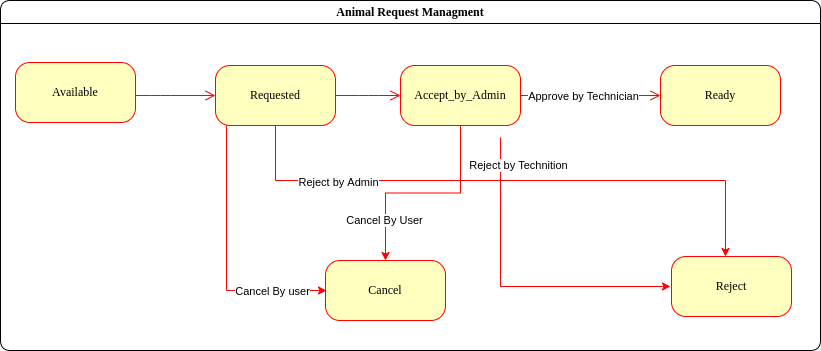

The diagram above was exported from draw.io. Its source (the exported page's mxGraphModel, read from the mxfile embedded in the PNG):
<mxGraphModel dx="957" dy="491" grid="1" gridSize="10" guides="1" tooltips="1" connect="1" arrows="1" fold="1" page="1" pageScale="1" pageWidth="1100" pageHeight="850" background="none" math="0" shadow="0">
  <root>
    <mxCell id="0" />
    <mxCell id="1" parent="0" />
    <mxCell id="2a3bc250acf0617d-7" value="Animal Request Managment" style="swimlane;whiteSpace=wrap;html=1;rounded=1;shadow=0;comic=0;labelBackgroundColor=none;strokeWidth=1;fontFamily=Verdana;fontSize=12;align=center;" parent="1" vertex="1">
      <mxGeometry x="70" y="440" width="820" height="350" as="geometry" />
    </mxCell>
    <mxCell id="3cde6dad864a17aa-10" style="edgeStyle=elbowEdgeStyle;html=1;labelBackgroundColor=none;endArrow=open;endSize=8;strokeColor=#ff0000;fontFamily=Verdana;fontSize=12;align=left;" parent="2a3bc250acf0617d-7" source="382b91b5511bd0f7-8" target="3cde6dad864a17aa-1" edge="1">
      <mxGeometry relative="1" as="geometry" />
    </mxCell>
    <mxCell id="4fmWy8H_k95JqWc6Qwzu-4" style="edgeStyle=orthogonalEdgeStyle;rounded=0;orthogonalLoop=1;jettySize=auto;html=1;strokeColor=#FF0000;" parent="2a3bc250acf0617d-7" source="382b91b5511bd0f7-8" target="4fmWy8H_k95JqWc6Qwzu-1" edge="1">
      <mxGeometry relative="1" as="geometry">
        <Array as="points">
          <mxPoint x="275" y="180" />
          <mxPoint x="725" y="180" />
        </Array>
      </mxGeometry>
    </mxCell>
    <mxCell id="4fmWy8H_k95JqWc6Qwzu-9" value="Reject by Admin" style="edgeLabel;html=1;align=center;verticalAlign=middle;resizable=0;points=[];" parent="4fmWy8H_k95JqWc6Qwzu-4" vertex="1" connectable="0">
      <mxGeometry x="-0.3509" y="-1" relative="1" as="geometry">
        <mxPoint x="-72" as="offset" />
      </mxGeometry>
    </mxCell>
    <mxCell id="382b91b5511bd0f7-8" value="Requested" style="rounded=1;whiteSpace=wrap;html=1;arcSize=24;fillColor=#ffffc0;strokeColor=#ff0000;shadow=0;comic=0;labelBackgroundColor=none;fontFamily=Verdana;fontSize=12;fontColor=#000000;align=center;" parent="2a3bc250acf0617d-7" vertex="1">
      <mxGeometry x="215" y="65" width="120" height="60" as="geometry" />
    </mxCell>
    <mxCell id="3cde6dad864a17aa-9" style="edgeStyle=elbowEdgeStyle;html=1;labelBackgroundColor=none;endArrow=open;endSize=8;strokeColor=#ff0000;fontFamily=Verdana;fontSize=12;align=left;" parent="2a3bc250acf0617d-7" target="382b91b5511bd0f7-8" edge="1">
      <mxGeometry relative="1" as="geometry">
        <mxPoint x="105" y="95" as="sourcePoint" />
      </mxGeometry>
    </mxCell>
    <mxCell id="3cde6dad864a17aa-11" style="edgeStyle=elbowEdgeStyle;html=1;labelBackgroundColor=none;endArrow=open;endSize=8;strokeColor=#ff0000;fontFamily=Verdana;fontSize=12;align=left;" parent="2a3bc250acf0617d-7" source="3cde6dad864a17aa-1" target="3cde6dad864a17aa-2" edge="1">
      <mxGeometry relative="1" as="geometry" />
    </mxCell>
    <mxCell id="gwofguLtznL24QtsUK6X-1" value="Approve by Technician" style="edgeLabel;html=1;align=center;verticalAlign=middle;resizable=0;points=[];" parent="3cde6dad864a17aa-11" vertex="1" connectable="0">
      <mxGeometry x="-0.2077" relative="1" as="geometry">
        <mxPoint x="7" as="offset" />
      </mxGeometry>
    </mxCell>
    <mxCell id="4fmWy8H_k95JqWc6Qwzu-7" style="edgeStyle=orthogonalEdgeStyle;rounded=0;orthogonalLoop=1;jettySize=auto;html=1;strokeColor=#FF0000;" parent="2a3bc250acf0617d-7" source="3cde6dad864a17aa-1" target="4fmWy8H_k95JqWc6Qwzu-2" edge="1">
      <mxGeometry relative="1" as="geometry" />
    </mxCell>
    <mxCell id="4fmWy8H_k95JqWc6Qwzu-8" value="Cancel By User" style="edgeLabel;html=1;align=center;verticalAlign=middle;resizable=0;points=[];" parent="4fmWy8H_k95JqWc6Qwzu-7" vertex="1" connectable="0">
      <mxGeometry x="0.4381" y="-2" relative="1" as="geometry">
        <mxPoint y="18" as="offset" />
      </mxGeometry>
    </mxCell>
    <mxCell id="3cde6dad864a17aa-1" value="Accept_by_Admin" style="rounded=1;whiteSpace=wrap;html=1;arcSize=24;fillColor=#ffffc0;strokeColor=#ff0000;shadow=0;comic=0;labelBackgroundColor=none;fontFamily=Verdana;fontSize=12;fontColor=#000000;align=center;" parent="2a3bc250acf0617d-7" vertex="1">
      <mxGeometry x="400" y="65" width="120" height="60" as="geometry" />
    </mxCell>
    <mxCell id="4fmWy8H_k95JqWc6Qwzu-3" style="edgeStyle=orthogonalEdgeStyle;rounded=0;orthogonalLoop=1;jettySize=auto;html=1;fillColor=#e51400;strokeColor=#FF0000;exitX=0.858;exitY=1.017;exitDx=0;exitDy=0;exitPerimeter=0;" parent="2a3bc250acf0617d-7" edge="1">
      <mxGeometry relative="1" as="geometry">
        <mxPoint x="499.96000000000004" y="137.01999999999998" as="sourcePoint" />
        <mxPoint x="670" y="286" as="targetPoint" />
        <Array as="points">
          <mxPoint x="500" y="286" />
          <mxPoint x="662" y="286" />
        </Array>
      </mxGeometry>
    </mxCell>
    <mxCell id="4fmWy8H_k95JqWc6Qwzu-10" value="Reject by Technition" style="edgeLabel;html=1;align=center;verticalAlign=middle;resizable=0;points=[];" parent="4fmWy8H_k95JqWc6Qwzu-3" vertex="1" connectable="0">
      <mxGeometry x="-0.8329" y="2" relative="1" as="geometry">
        <mxPoint x="16" as="offset" />
      </mxGeometry>
    </mxCell>
    <mxCell id="3cde6dad864a17aa-2" value="Ready" style="rounded=1;whiteSpace=wrap;html=1;arcSize=24;fillColor=#ffffc0;strokeColor=#ff0000;shadow=0;comic=0;labelBackgroundColor=none;fontFamily=Verdana;fontSize=12;fontColor=#000000;align=center;" parent="2a3bc250acf0617d-7" vertex="1">
      <mxGeometry x="660" y="65" width="120" height="60" as="geometry" />
    </mxCell>
    <mxCell id="4fmWy8H_k95JqWc6Qwzu-1" value="Reject" style="rounded=1;whiteSpace=wrap;html=1;arcSize=24;fillColor=#ffffc0;strokeColor=#ff0000;shadow=0;comic=0;labelBackgroundColor=none;fontFamily=Verdana;fontSize=12;fontColor=#000000;align=center;" parent="2a3bc250acf0617d-7" vertex="1">
      <mxGeometry x="671" y="256" width="120" height="60" as="geometry" />
    </mxCell>
    <mxCell id="4fmWy8H_k95JqWc6Qwzu-2" value="Cancel" style="rounded=1;whiteSpace=wrap;html=1;arcSize=24;fillColor=#ffffc0;strokeColor=#ff0000;shadow=0;comic=0;labelBackgroundColor=none;fontFamily=Verdana;fontSize=12;fontColor=#000000;align=center;" parent="2a3bc250acf0617d-7" vertex="1">
      <mxGeometry x="325" y="260" width="120" height="60" as="geometry" />
    </mxCell>
    <mxCell id="4fmWy8H_k95JqWc6Qwzu-5" style="edgeStyle=orthogonalEdgeStyle;rounded=0;orthogonalLoop=1;jettySize=auto;html=1;strokeColor=#FF0000;" parent="2a3bc250acf0617d-7" edge="1">
      <mxGeometry relative="1" as="geometry">
        <mxPoint x="226" y="125" as="sourcePoint" />
        <mxPoint x="326" y="290" as="targetPoint" />
        <Array as="points">
          <mxPoint x="226" y="290" />
        </Array>
      </mxGeometry>
    </mxCell>
    <mxCell id="4fmWy8H_k95JqWc6Qwzu-6" value="Cancel By user" style="edgeLabel;html=1;align=center;verticalAlign=middle;resizable=0;points=[];" parent="4fmWy8H_k95JqWc6Qwzu-5" vertex="1" connectable="0">
      <mxGeometry x="0.7811" relative="1" as="geometry">
        <mxPoint x="-26" as="offset" />
      </mxGeometry>
    </mxCell>
    <mxCell id="4fmWy8H_k95JqWc6Qwzu-11" value="Available" style="rounded=1;whiteSpace=wrap;html=1;arcSize=24;fillColor=#ffffc0;strokeColor=#ff0000;shadow=0;comic=0;labelBackgroundColor=none;fontFamily=Verdana;fontSize=12;fontColor=#000000;align=center;" parent="2a3bc250acf0617d-7" vertex="1">
      <mxGeometry x="15" y="62" width="120" height="60" as="geometry" />
    </mxCell>
  </root>
</mxGraphModel>